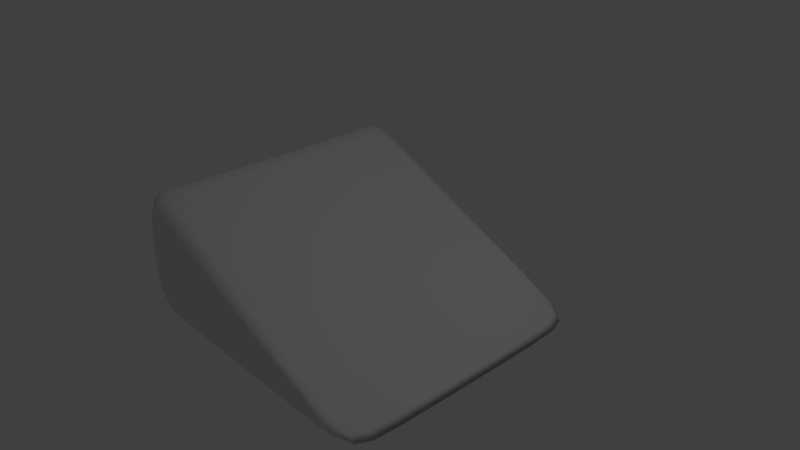# Source: Ramp.blend  (saved by Blender 2.79.0; exported with 4.5.12 LTS)
import bpy
from mathutils import Matrix  # noqa: F401  (used for matrix-valued properties, if any)

bpy.ops.wm.read_factory_settings(use_empty=True)
scene = bpy.context.scene
scene.name = 'Scene'

# ---- collections
col_collection_1 = bpy.data.collections.new('Collection 1'); scene.collection.children.link(col_collection_1)

# ---- materials (node trees are filled in below, after node groups)
mat_material = bpy.data.materials.new('Material')
mat_material.alpha_threshold = 0.0
mat_material.use_transparent_shadow = False
mat_material.roughness = 0.5
mat_material.line_color = (0.0, 0.0, 0.0, 1.0)

# ---- material node trees

# ---- world
world_world = bpy.data.worlds.new('World'); scene.world = world_world
world_world.color = (0.05088, 0.05088, 0.05088)
world_world.use_sun_shadow = False
world_world.sun_shadow_jitter_overblur = 0.0
world_world.cycles.sampling_method = 'MANUAL'

# ---- cameras
cam_camera = bpy.data.cameras.new('Camera')
cam_camera.clip_end = 100.0
cam_camera.lens = 35.0
cam_camera.sensor_width = 32.0
cam_camera.sensor_height = 18.0
cam_camera.ortho_scale = 7.314
cam_camera.dof.focus_distance = 0.0
cam_camera.dof.aperture_fstop = 128.0

# ---- lights
light_lamp = bpy.data.lights.new('Lamp', 'POINT')
light_lamp.transmission_factor = 0.0
light_lamp.cutoff_distance = 30.0
light_lamp.energy = 100.0
light_lamp.shadow_buffer_clip_start = 1.001
light_lamp.shadow_soft_size = 0.1
light_lamp.shadow_maximum_resolution = 0.006
light_lamp.use_absolute_resolution = True

# ---- meshes
me_cube = bpy.data.meshes.new('Cube')
me_cube.from_pydata([(1.0, 1.0, -1.0), (1.0, -1.0, -1.0), (-1.0, -1.0, -1.0), (-1.0, 1.0, -1.0), (1.0, 1.0, -0.9916), (1.0, -1.0, -0.9916), (-1.0, -1.0, 1.0), (-1.0, 1.0, 1.0), (1.0, 0.8667, -1.0), (1.0, -0.8667, -1.0), (-1.0, -0.8667, -1.0), (-1.0, 0.8667, -1.0), (1.0, 0.8667, -1.154), (1.0, -0.8667, -1.154), (-1.0, -0.8667, 1.0), (-1.0, 0.8667, 1.0), (-0.9335, 1.0, -1.0), (-0.9335, -1.0, -1.0), (-0.9335, 1.0, 0.9337), (-0.9335, -1.0, 0.9337), (-0.9335, 0.8667, 0.7714), (-0.9335, -0.8667, 0.7714), (-0.9335, 0.8667, -1.0), (-0.9335, -0.8667, -1.0)], [], [(23, 17, 2, 10), (21, 14, 6, 19), (9, 13, 5, 1), (17, 19, 6, 2), (11, 15, 7, 3), (18, 16, 3, 7), (2, 6, 14, 10), (10, 14, 15, 11), (0, 4, 12, 8), (8, 12, 13, 9), (18, 7, 15, 20), (20, 15, 14, 21), (16, 22, 11, 3), (22, 23, 10, 11), (8, 9, 23, 22), (0, 8, 22, 16), (12, 20, 21, 13), (4, 18, 20, 12), (4, 0, 16, 18), (1, 5, 19, 17), (13, 21, 19, 5), (9, 1, 17, 23)])
me_cube.polygons.foreach_set('use_smooth', [True] * 22)
me_cube.materials.append(mat_material)
me_cube.use_remesh_preserve_volume = False
me_cube.use_remesh_preserve_attributes = False
me_cube.use_mirror_vertex_groups = False
me_cube.update()

# ---- objects
ob_cube = bpy.data.objects.new('Cube', me_cube)
ob_lamp = bpy.data.objects.new('Lamp', light_lamp)
ob_camera = bpy.data.objects.new('Camera', cam_camera)

# ---- transforms, parenting, visibility, modifiers, constraints
ob_cube.location = (0.0, 0.0, 0.0)
ob_cube.scale = (2.0, 2.0, 1.0)
ob_cube.lock_rotations_4d = False
ob_cube.empty_display_type = 'ARROWS'
ob_cube.lineart.crease_threshold = 0.0
_m = ob_cube.modifiers.new('Subsurf', 'SUBSURF')
_m.uv_smooth = 'PRESERVE_CORNERS'
_m.quality = 2
_m.show_only_control_edges = False
ob_lamp.location = (4.076, 1.005, 5.904)
ob_lamp.rotation_euler = (0.6503, 0.05522, 1.866)
ob_lamp.lock_rotations_4d = False
ob_lamp.empty_display_type = 'ARROWS'
ob_lamp.color = (0.0, 0.0, 0.0, 0.0)
ob_lamp.lineart.crease_threshold = 0.0
ob_camera.location = (7.481, -6.508, 5.344)
ob_camera.rotation_euler = (1.109, 0.0, 0.8149)
ob_camera.lock_rotations_4d = False
ob_camera.empty_display_type = 'ARROWS'
ob_camera.color = (0.0, 0.0, 0.0, 0.0)
ob_camera.display_type = 'WIRE'
ob_camera.lineart.crease_threshold = 0.0

# ---- collection membership
col_collection_1.objects.link(ob_cube)
col_collection_1.objects.link(ob_lamp)
col_collection_1.objects.link(ob_camera)

# ---- scene / render settings (as saved in the file)
scene.camera = ob_camera
scene.frame_start = 1; scene.frame_end = 250; scene.frame_set(1)
scene.render.engine = 'BLENDER_EEVEE_NEXT'
scene.render.resolution_percentage = 50
scene.render.dither_intensity = 0.0
scene.cycles.use_denoising = False
scene.cycles.samples = 128
scene.cycles.sampling_pattern = 'TABULATED_SOBOL'
scene.cycles.use_adaptive_sampling = False
scene.cycles.use_light_tree = False
scene.cycles.blur_glossy = 0.0
scene.cycles.sample_clamp_indirect = 0.0
scene.view_settings.view_transform = 'Standard'
bpy.context.view_layer.update()
